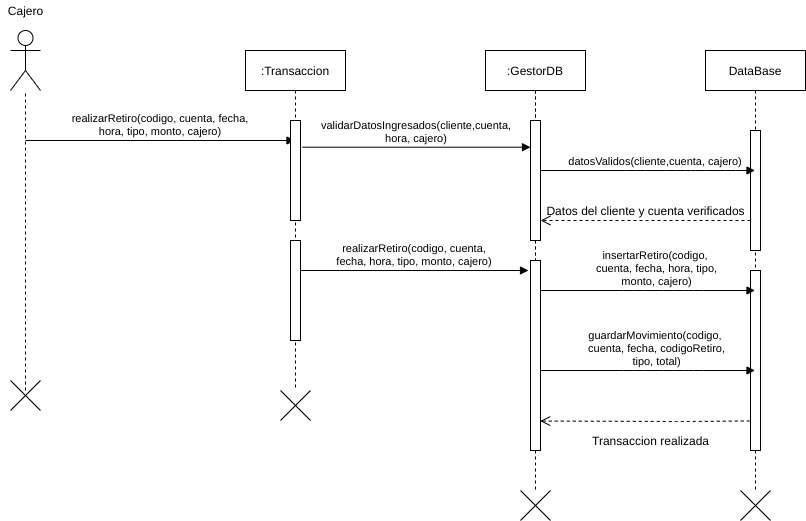

The diagram above was exported from draw.io. Its source (the exported page's mxGraphModel, read from the mxfile embedded in the PNG):
<mxGraphModel dx="1102" dy="426" grid="1" gridSize="10" guides="1" tooltips="1" connect="1" arrows="1" fold="1" page="1" pageScale="1" pageWidth="827" pageHeight="1169" math="0" shadow="0">
  <root>
    <mxCell id="tOJa2NX3ADsgHxNKpsKu-0" />
    <mxCell id="tOJa2NX3ADsgHxNKpsKu-1" parent="tOJa2NX3ADsgHxNKpsKu-0" />
    <mxCell id="wjLAN74K1YpWI6FAFRaz-0" value="" style="shape=umlActor;verticalLabelPosition=bottom;verticalAlign=top;html=1;outlineConnect=0;" parent="tOJa2NX3ADsgHxNKpsKu-1" vertex="1">
      <mxGeometry x="65" y="60" width="30" height="60" as="geometry" />
    </mxCell>
    <mxCell id="wjLAN74K1YpWI6FAFRaz-1" value="Cajero" style="text;html=1;align=center;verticalAlign=middle;resizable=0;points=[];autosize=1;" parent="tOJa2NX3ADsgHxNKpsKu-1" vertex="1">
      <mxGeometry x="55" y="30" width="50" height="20" as="geometry" />
    </mxCell>
    <mxCell id="wjLAN74K1YpWI6FAFRaz-2" value="" style="endArrow=none;dashed=1;html=1;" parent="tOJa2NX3ADsgHxNKpsKu-1" target="wjLAN74K1YpWI6FAFRaz-0" edge="1">
      <mxGeometry width="50" height="50" relative="1" as="geometry">
        <mxPoint x="79.99999999999977" y="420" as="sourcePoint" />
        <mxPoint x="110" y="150" as="targetPoint" />
      </mxGeometry>
    </mxCell>
    <mxCell id="wjLAN74K1YpWI6FAFRaz-3" value=":GestorDB" style="shape=umlLifeline;perimeter=lifelinePerimeter;container=1;collapsible=0;recursiveResize=0;rounded=0;shadow=0;strokeWidth=1;" parent="tOJa2NX3ADsgHxNKpsKu-1" vertex="1">
      <mxGeometry x="540" y="80" width="100" height="300" as="geometry" />
    </mxCell>
    <mxCell id="wjLAN74K1YpWI6FAFRaz-4" value="" style="points=[];perimeter=orthogonalPerimeter;rounded=0;shadow=0;strokeWidth=1;" parent="wjLAN74K1YpWI6FAFRaz-3" vertex="1">
      <mxGeometry x="45" y="70" width="10" height="120" as="geometry" />
    </mxCell>
    <mxCell id="wjLAN74K1YpWI6FAFRaz-5" value="DataBase" style="shape=umlLifeline;perimeter=lifelinePerimeter;container=1;collapsible=0;recursiveResize=0;rounded=0;shadow=0;strokeWidth=1;" parent="tOJa2NX3ADsgHxNKpsKu-1" vertex="1">
      <mxGeometry x="760" y="80" width="100" height="440" as="geometry" />
    </mxCell>
    <mxCell id="wjLAN74K1YpWI6FAFRaz-6" value="" style="points=[];perimeter=orthogonalPerimeter;rounded=0;shadow=0;strokeWidth=1;" parent="wjLAN74K1YpWI6FAFRaz-5" vertex="1">
      <mxGeometry x="45" y="80" width="10" height="120" as="geometry" />
    </mxCell>
    <mxCell id="wjLAN74K1YpWI6FAFRaz-7" value="" style="points=[];perimeter=orthogonalPerimeter;rounded=0;shadow=0;strokeWidth=1;" parent="wjLAN74K1YpWI6FAFRaz-5" vertex="1">
      <mxGeometry x="45" y="220" width="10" height="180" as="geometry" />
    </mxCell>
    <mxCell id="wjLAN74K1YpWI6FAFRaz-8" value="datosValidos(cliente,cuenta, cajero)" style="verticalAlign=bottom;endArrow=block;shadow=0;strokeWidth=1;" parent="tOJa2NX3ADsgHxNKpsKu-1" source="wjLAN74K1YpWI6FAFRaz-4" target="wjLAN74K1YpWI6FAFRaz-5" edge="1">
      <mxGeometry x="0.0723" relative="1" as="geometry">
        <mxPoint x="805" y="140" as="sourcePoint" />
        <Array as="points">
          <mxPoint x="690" y="200" />
          <mxPoint x="730" y="200" />
          <mxPoint x="750" y="200" />
          <mxPoint x="790" y="200" />
        </Array>
        <mxPoint as="offset" />
      </mxGeometry>
    </mxCell>
    <mxCell id="wjLAN74K1YpWI6FAFRaz-9" value="" style="verticalAlign=bottom;endArrow=open;dashed=1;endSize=8;shadow=0;strokeWidth=1;" parent="tOJa2NX3ADsgHxNKpsKu-1" source="wjLAN74K1YpWI6FAFRaz-6" target="wjLAN74K1YpWI6FAFRaz-4" edge="1">
      <mxGeometry relative="1" as="geometry">
        <mxPoint x="770" y="237" as="targetPoint" />
        <mxPoint x="599.9999999999999" y="276" as="sourcePoint" />
        <Array as="points">
          <mxPoint x="780" y="250" />
        </Array>
      </mxGeometry>
    </mxCell>
    <mxCell id="wjLAN74K1YpWI6FAFRaz-10" value="realizarRetiro(codigo, cuenta, fecha, &#10;hora, tipo, monto, cajero)" style="verticalAlign=bottom;endArrow=block;shadow=0;strokeWidth=1;" parent="tOJa2NX3ADsgHxNKpsKu-1" target="wjLAN74K1YpWI6FAFRaz-18" edge="1">
      <mxGeometry relative="1" as="geometry">
        <mxPoint x="79.99999999999977" y="170" as="sourcePoint" />
        <mxPoint x="290" y="220" as="targetPoint" />
      </mxGeometry>
    </mxCell>
    <mxCell id="wjLAN74K1YpWI6FAFRaz-11" value="Datos del cliente y cuenta verificados" style="text;html=1;align=center;verticalAlign=middle;resizable=0;points=[];autosize=1;" parent="tOJa2NX3ADsgHxNKpsKu-1" vertex="1">
      <mxGeometry x="595" y="230" width="210" height="20" as="geometry" />
    </mxCell>
    <mxCell id="wjLAN74K1YpWI6FAFRaz-12" value="" style="shape=umlDestroy;" parent="tOJa2NX3ADsgHxNKpsKu-1" vertex="1">
      <mxGeometry x="65" y="410" width="30" height="30" as="geometry" />
    </mxCell>
    <mxCell id="wjLAN74K1YpWI6FAFRaz-13" value="" style="shape=umlDestroy;" parent="tOJa2NX3ADsgHxNKpsKu-1" vertex="1">
      <mxGeometry x="575" y="520" width="30" height="30" as="geometry" />
    </mxCell>
    <mxCell id="wjLAN74K1YpWI6FAFRaz-14" value="" style="shape=umlDestroy;" parent="tOJa2NX3ADsgHxNKpsKu-1" vertex="1">
      <mxGeometry x="795" y="520" width="30" height="30" as="geometry" />
    </mxCell>
    <mxCell id="wjLAN74K1YpWI6FAFRaz-15" value=":GestorDB" style="shape=umlLifeline;perimeter=lifelinePerimeter;container=1;collapsible=0;recursiveResize=0;rounded=0;shadow=0;strokeWidth=1;" parent="tOJa2NX3ADsgHxNKpsKu-1" vertex="1">
      <mxGeometry x="540" y="80" width="100" height="440" as="geometry" />
    </mxCell>
    <mxCell id="wjLAN74K1YpWI6FAFRaz-16" value="" style="points=[];perimeter=orthogonalPerimeter;rounded=0;shadow=0;strokeWidth=1;" parent="wjLAN74K1YpWI6FAFRaz-15" vertex="1">
      <mxGeometry x="45" y="70" width="10" height="120" as="geometry" />
    </mxCell>
    <mxCell id="wjLAN74K1YpWI6FAFRaz-17" value="" style="points=[];perimeter=orthogonalPerimeter;rounded=0;shadow=0;strokeWidth=1;" parent="wjLAN74K1YpWI6FAFRaz-15" vertex="1">
      <mxGeometry x="45" y="210" width="10" height="190" as="geometry" />
    </mxCell>
    <mxCell id="wjLAN74K1YpWI6FAFRaz-18" value=":Transaccion" style="shape=umlLifeline;perimeter=lifelinePerimeter;container=1;collapsible=0;recursiveResize=0;rounded=0;shadow=0;strokeWidth=1;" parent="tOJa2NX3ADsgHxNKpsKu-1" vertex="1">
      <mxGeometry x="300" y="80" width="100" height="340" as="geometry" />
    </mxCell>
    <mxCell id="wjLAN74K1YpWI6FAFRaz-19" value="" style="points=[];perimeter=orthogonalPerimeter;rounded=0;shadow=0;strokeWidth=1;" parent="wjLAN74K1YpWI6FAFRaz-18" vertex="1">
      <mxGeometry x="45" y="70" width="10" height="100" as="geometry" />
    </mxCell>
    <mxCell id="wjLAN74K1YpWI6FAFRaz-20" value="" style="shape=umlDestroy;" parent="tOJa2NX3ADsgHxNKpsKu-1" vertex="1">
      <mxGeometry x="335" y="420" width="30" height="30" as="geometry" />
    </mxCell>
    <mxCell id="wjLAN74K1YpWI6FAFRaz-21" value="validarDatosIngresados(cliente,cuenta, &#10;hora, cajero)" style="verticalAlign=bottom;endArrow=block;shadow=0;strokeWidth=1;exitX=1.2;exitY=0.267;exitDx=0;exitDy=0;exitPerimeter=0;" parent="tOJa2NX3ADsgHxNKpsKu-1" source="wjLAN74K1YpWI6FAFRaz-19" target="wjLAN74K1YpWI6FAFRaz-16" edge="1">
      <mxGeometry relative="1" as="geometry">
        <mxPoint x="370" y="235" as="sourcePoint" />
        <mxPoint x="540" y="234.5" as="targetPoint" />
      </mxGeometry>
    </mxCell>
    <mxCell id="wjLAN74K1YpWI6FAFRaz-22" value="insertarRetiro(codigo,&#10; cuenta, fecha, hora, tipo,&#10; monto, cajero)" style="verticalAlign=bottom;endArrow=block;shadow=0;strokeWidth=1;" parent="tOJa2NX3ADsgHxNKpsKu-1" source="wjLAN74K1YpWI6FAFRaz-17" target="wjLAN74K1YpWI6FAFRaz-5" edge="1">
      <mxGeometry x="0.0723" relative="1" as="geometry">
        <mxPoint x="610" y="320" as="sourcePoint" />
        <mxPoint x="790" y="320" as="targetPoint" />
        <Array as="points">
          <mxPoint x="687.75" y="320" />
          <mxPoint x="727.75" y="320" />
          <mxPoint x="747.75" y="320" />
        </Array>
        <mxPoint as="offset" />
      </mxGeometry>
    </mxCell>
    <mxCell id="wjLAN74K1YpWI6FAFRaz-23" value="" style="verticalAlign=bottom;endArrow=open;dashed=1;endSize=8;shadow=0;strokeWidth=1;entryX=0.973;entryY=0.845;entryDx=0;entryDy=0;entryPerimeter=0;exitX=-0.074;exitY=0.836;exitDx=0;exitDy=0;exitPerimeter=0;" parent="tOJa2NX3ADsgHxNKpsKu-1" source="wjLAN74K1YpWI6FAFRaz-7" target="wjLAN74K1YpWI6FAFRaz-17" edge="1">
      <mxGeometry relative="1" as="geometry">
        <mxPoint x="665" y="450" as="targetPoint" />
        <mxPoint x="780" y="451" as="sourcePoint" />
        <Array as="points">
          <mxPoint x="740" y="451" />
        </Array>
      </mxGeometry>
    </mxCell>
    <mxCell id="wjLAN74K1YpWI6FAFRaz-24" value="Transaccion realizada" style="text;html=1;align=center;verticalAlign=middle;resizable=0;points=[];autosize=1;" parent="tOJa2NX3ADsgHxNKpsKu-1" vertex="1">
      <mxGeometry x="640" y="460" width="130" height="20" as="geometry" />
    </mxCell>
    <mxCell id="wjLAN74K1YpWI6FAFRaz-25" value="" style="points=[];perimeter=orthogonalPerimeter;rounded=0;shadow=0;strokeWidth=1;" parent="tOJa2NX3ADsgHxNKpsKu-1" vertex="1">
      <mxGeometry x="345" y="270" width="10" height="100" as="geometry" />
    </mxCell>
    <mxCell id="wjLAN74K1YpWI6FAFRaz-26" value="realizarRetiro(codigo, cuenta, &#10;fecha, hora, tipo, monto, cajero)" style="verticalAlign=bottom;endArrow=block;shadow=0;strokeWidth=1;exitX=1.2;exitY=0.267;exitDx=0;exitDy=0;exitPerimeter=0;" parent="tOJa2NX3ADsgHxNKpsKu-1" edge="1">
      <mxGeometry relative="1" as="geometry">
        <mxPoint x="355" y="300" as="sourcePoint" />
        <mxPoint x="583" y="300" as="targetPoint" />
      </mxGeometry>
    </mxCell>
    <mxCell id="wjLAN74K1YpWI6FAFRaz-27" value="guardarMovimiento(codigo,&#10; cuenta, fecha, codigoRetiro,&#10; tipo, total)" style="verticalAlign=bottom;endArrow=block;shadow=0;strokeWidth=1;" parent="tOJa2NX3ADsgHxNKpsKu-1" edge="1">
      <mxGeometry x="0.0723" relative="1" as="geometry">
        <mxPoint x="595" y="400" as="sourcePoint" />
        <mxPoint x="809.5" y="400" as="targetPoint" />
        <Array as="points">
          <mxPoint x="687.75" y="400" />
          <mxPoint x="727.75" y="400" />
          <mxPoint x="747.75" y="400" />
        </Array>
        <mxPoint as="offset" />
      </mxGeometry>
    </mxCell>
  </root>
</mxGraphModel>